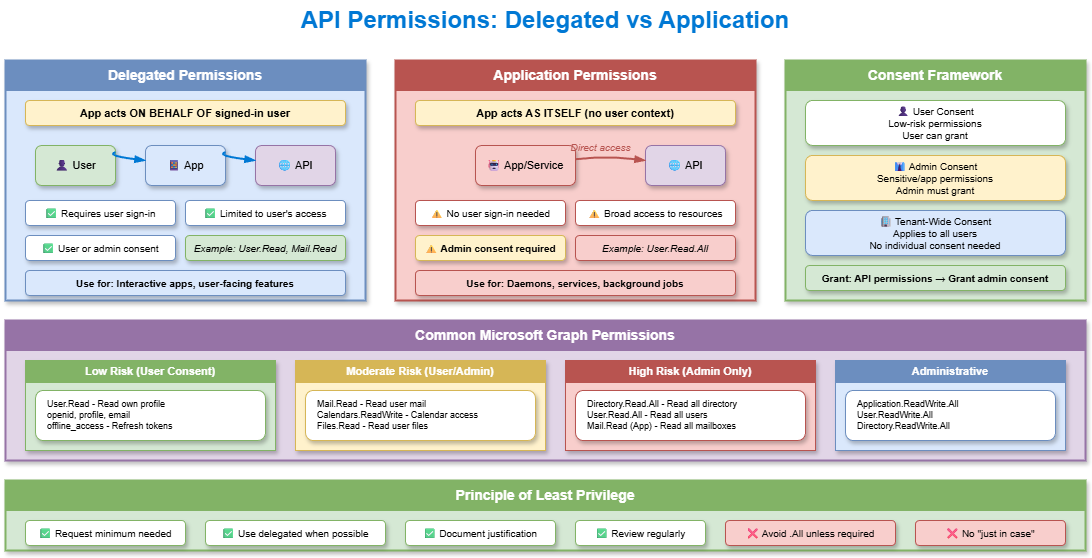

The diagram above was exported from draw.io. Its source (the exported page's mxGraphModel, read from the mxfile embedded in the PNG):
<mxGraphModel dx="886" dy="440" grid="1" gridSize="10" guides="1" tooltips="1" connect="1" arrows="1" fold="1" page="1" pageScale="1" pageWidth="1200" pageHeight="800" math="0" shadow="1">
  <root>
    <mxCell id="0" />
    <mxCell id="1" parent="0" />
    <mxCell id="title" value="API Permissions: Delegated vs Application" style="text;html=1;strokeColor=none;fillColor=none;align=center;verticalAlign=middle;whiteSpace=wrap;rounded=0;fontSize=24;fontStyle=1;fontColor=#0078D4;" parent="1" vertex="1">
      <mxGeometry x="300" y="20" width="600" height="40" as="geometry" />
    </mxCell>
    <mxCell id="delegated-box" value="" style="rounded=0;whiteSpace=wrap;html=1;fillColor=#dae8fc;strokeColor=#6c8ebf;strokeWidth=2;shadow=1;" parent="1" vertex="1">
      <mxGeometry x="60" y="80" width="360" height="240" as="geometry" />
    </mxCell>
    <mxCell id="delegated-header" value="Delegated Permissions" style="rounded=0;whiteSpace=wrap;html=1;fillColor=#6c8ebf;strokeColor=#6c8ebf;fontColor=#ffffff;fontSize=14;fontStyle=1;" parent="1" vertex="1">
      <mxGeometry x="60" y="80" width="360" height="30" as="geometry" />
    </mxCell>
    <mxCell id="del-desc" value="App acts ON BEHALF OF signed-in user" style="rounded=1;whiteSpace=wrap;html=1;fillColor=#fff2cc;strokeColor=#d6b656;fontSize=11;fontStyle=1;shadow=1;" parent="1" vertex="1">
      <mxGeometry x="80" y="120" width="320" height="25" as="geometry" />
    </mxCell>
    <mxCell id="del-user" value="👤 User" style="rounded=1;whiteSpace=wrap;html=1;fillColor=#d5e8d4;strokeColor=#82b366;fontSize=11;shadow=1;" parent="1" vertex="1">
      <mxGeometry x="90" y="165" width="80" height="40" as="geometry" />
    </mxCell>
    <mxCell id="del-app" value="📱 App" style="rounded=1;whiteSpace=wrap;html=1;fillColor=#dae8fc;strokeColor=#6c8ebf;fontSize=11;shadow=1;" parent="1" vertex="1">
      <mxGeometry x="200" y="165" width="80" height="40" as="geometry" />
    </mxCell>
    <mxCell id="del-api" value="🌐 API" style="rounded=1;whiteSpace=wrap;html=1;fillColor=#e1d5e7;strokeColor=#9673a6;fontSize=11;shadow=1;" parent="1" vertex="1">
      <mxGeometry x="310" y="165" width="80" height="40" as="geometry" />
    </mxCell>
    <mxCell id="del-arrow1" style="curved=1;endArrow=blockThin;endFill=1;strokeColor=#0078D4;strokeWidth=2;shadow=0;" parent="1" source="del-user" target="del-app" edge="1">
      <mxGeometry relative="1" as="geometry">
        <Array as="points">
          <mxPoint x="160" y="175" />
        </Array>
      </mxGeometry>
    </mxCell>
    <mxCell id="del-arrow2" style="curved=1;endArrow=blockThin;endFill=1;strokeColor=#0078D4;strokeWidth=2;shadow=0;" parent="1" source="del-app" target="del-api" edge="1">
      <mxGeometry relative="1" as="geometry">
        <Array as="points">
          <mxPoint x="270" y="175" />
        </Array>
      </mxGeometry>
    </mxCell>
    <mxCell id="del-char1" value="✅ Requires user sign-in" style="rounded=1;whiteSpace=wrap;html=1;fillColor=#ffffff;strokeColor=#6c8ebf;fontSize=10;shadow=1;" parent="1" vertex="1">
      <mxGeometry x="80" y="220" width="150" height="25" as="geometry" />
    </mxCell>
    <mxCell id="del-char2" value="✅ Limited to user's access" style="rounded=1;whiteSpace=wrap;html=1;fillColor=#ffffff;strokeColor=#6c8ebf;fontSize=10;shadow=1;" parent="1" vertex="1">
      <mxGeometry x="240" y="220" width="160" height="25" as="geometry" />
    </mxCell>
    <mxCell id="del-char3" value="✅ User or admin consent" style="rounded=1;whiteSpace=wrap;html=1;fillColor=#ffffff;strokeColor=#6c8ebf;fontSize=10;shadow=1;" parent="1" vertex="1">
      <mxGeometry x="80" y="255" width="150" height="25" as="geometry" />
    </mxCell>
    <mxCell id="del-example" value="Example: User.Read, Mail.Read" style="rounded=1;whiteSpace=wrap;html=1;fillColor=#d5e8d4;strokeColor=#82b366;fontSize=10;fontStyle=2;shadow=1;" parent="1" vertex="1">
      <mxGeometry x="240" y="255" width="160" height="25" as="geometry" />
    </mxCell>
    <mxCell id="del-use" value="Use for: Interactive apps, user-facing features" style="rounded=1;whiteSpace=wrap;html=1;fillColor=#dae8fc;strokeColor=#6c8ebf;fontSize=10;fontStyle=1;shadow=1;" parent="1" vertex="1">
      <mxGeometry x="80" y="290" width="320" height="25" as="geometry" />
    </mxCell>
    <mxCell id="app-box" value="" style="rounded=0;whiteSpace=wrap;html=1;fillColor=#f8cecc;strokeColor=#b85450;strokeWidth=2;shadow=1;" parent="1" vertex="1">
      <mxGeometry x="450" y="80" width="360" height="240" as="geometry" />
    </mxCell>
    <mxCell id="app-header" value="Application Permissions" style="rounded=0;whiteSpace=wrap;html=1;fillColor=#b85450;strokeColor=#b85450;fontColor=#ffffff;fontSize=14;fontStyle=1;" parent="1" vertex="1">
      <mxGeometry x="450" y="80" width="360" height="30" as="geometry" />
    </mxCell>
    <mxCell id="app-desc" value="App acts AS ITSELF (no user context)" style="rounded=1;whiteSpace=wrap;html=1;fillColor=#fff2cc;strokeColor=#d6b656;fontSize=11;fontStyle=1;shadow=1;" parent="1" vertex="1">
      <mxGeometry x="470" y="120" width="320" height="25" as="geometry" />
    </mxCell>
    <mxCell id="app-app" value="🤖 App/Service" style="rounded=1;whiteSpace=wrap;html=1;fillColor=#f8cecc;strokeColor=#b85450;fontSize=11;shadow=1;" parent="1" vertex="1">
      <mxGeometry x="530" y="165" width="100" height="40" as="geometry" />
    </mxCell>
    <mxCell id="app-api" value="🌐 API" style="rounded=1;whiteSpace=wrap;html=1;fillColor=#e1d5e7;strokeColor=#9673a6;fontSize=11;shadow=1;" parent="1" vertex="1">
      <mxGeometry x="700" y="165" width="80" height="40" as="geometry" />
    </mxCell>
    <mxCell id="app-arrow1" style="curved=1;endArrow=blockThin;endFill=1;strokeColor=#b85450;strokeWidth=2;shadow=0;" parent="1" source="app-app" target="app-api" edge="1">
      <mxGeometry relative="1" as="geometry">
        <Array as="points">
          <mxPoint x="660" y="175" />
        </Array>
      </mxGeometry>
    </mxCell>
    <mxCell id="app-direct" value="Direct access" style="text;html=1;strokeColor=none;fillColor=none;align=center;fontSize=10;fontStyle=2;fontColor=#b85450;" parent="1" vertex="1">
      <mxGeometry x="620" y="155" width="70" height="20" as="geometry" />
    </mxCell>
    <mxCell id="app-char1" value="⚠ No user sign-in needed" style="rounded=1;whiteSpace=wrap;html=1;fillColor=#ffffff;strokeColor=#b85450;fontSize=10;shadow=1;" parent="1" vertex="1">
      <mxGeometry x="470" y="220" width="150" height="25" as="geometry" />
    </mxCell>
    <mxCell id="app-char2" value="⚠ Broad access to resources" style="rounded=1;whiteSpace=wrap;html=1;fillColor=#ffffff;strokeColor=#b85450;fontSize=10;shadow=1;" parent="1" vertex="1">
      <mxGeometry x="630" y="220" width="160" height="25" as="geometry" />
    </mxCell>
    <mxCell id="app-char3" value="⚠ Admin consent required" style="rounded=1;whiteSpace=wrap;html=1;fillColor=#fff2cc;strokeColor=#d6b656;fontSize=10;fontStyle=1;shadow=1;" parent="1" vertex="1">
      <mxGeometry x="470" y="255" width="150" height="25" as="geometry" />
    </mxCell>
    <mxCell id="app-example" value="Example: User.Read.All" style="rounded=1;whiteSpace=wrap;html=1;fillColor=#f8cecc;strokeColor=#b85450;fontSize=10;fontStyle=2;shadow=1;" parent="1" vertex="1">
      <mxGeometry x="630" y="255" width="160" height="25" as="geometry" />
    </mxCell>
    <mxCell id="app-use" value="Use for: Daemons, services, background jobs" style="rounded=1;whiteSpace=wrap;html=1;fillColor=#f8cecc;strokeColor=#b85450;fontSize=10;fontStyle=1;shadow=1;" parent="1" vertex="1">
      <mxGeometry x="470" y="290" width="320" height="25" as="geometry" />
    </mxCell>
    <mxCell id="consent-box" value="" style="rounded=0;whiteSpace=wrap;html=1;fillColor=#d5e8d4;strokeColor=#82b366;strokeWidth=2;shadow=1;" parent="1" vertex="1">
      <mxGeometry x="840" y="80" width="300" height="240" as="geometry" />
    </mxCell>
    <mxCell id="consent-header" value="Consent Framework" style="rounded=0;whiteSpace=wrap;html=1;fillColor=#82b366;strokeColor=#82b366;fontColor=#ffffff;fontSize=14;fontStyle=1;" parent="1" vertex="1">
      <mxGeometry x="840" y="80" width="300" height="30" as="geometry" />
    </mxCell>
    <mxCell id="consent-user" value="👤 User Consent&#10;Low-risk permissions&#10;User can grant" style="rounded=1;whiteSpace=wrap;html=1;fillColor=#ffffff;strokeColor=#82b366;fontSize=10;shadow=1;" parent="1" vertex="1">
      <mxGeometry x="860" y="120" width="260" height="45" as="geometry" />
    </mxCell>
    <mxCell id="consent-admin" value="👔 Admin Consent&#10;Sensitive/app permissions&#10;Admin must grant" style="rounded=1;whiteSpace=wrap;html=1;fillColor=#fff2cc;strokeColor=#d6b656;fontSize=10;shadow=1;" parent="1" vertex="1">
      <mxGeometry x="860" y="175" width="260" height="45" as="geometry" />
    </mxCell>
    <mxCell id="consent-tenant" value="🏢 Tenant-Wide Consent&#10;Applies to all users&#10;No individual consent needed" style="rounded=1;whiteSpace=wrap;html=1;fillColor=#dae8fc;strokeColor=#6c8ebf;fontSize=10;shadow=1;" parent="1" vertex="1">
      <mxGeometry x="860" y="230" width="260" height="45" as="geometry" />
    </mxCell>
    <mxCell id="consent-grant" value="Grant: API permissions → Grant admin consent" style="rounded=1;whiteSpace=wrap;html=1;fillColor=#d5e8d4;strokeColor=#82b366;fontSize=10;fontStyle=1;shadow=1;" parent="1" vertex="1">
      <mxGeometry x="860" y="285" width="260" height="25" as="geometry" />
    </mxCell>
    <mxCell id="perm-box" value="" style="rounded=0;whiteSpace=wrap;html=1;fillColor=#e1d5e7;strokeColor=#9673a6;strokeWidth=2;shadow=1;" parent="1" vertex="1">
      <mxGeometry x="60" y="340" width="1080" height="140" as="geometry" />
    </mxCell>
    <mxCell id="perm-header" value="Common Microsoft Graph Permissions" style="rounded=0;whiteSpace=wrap;html=1;fillColor=#9673a6;strokeColor=#9673a6;fontColor=#ffffff;fontSize=14;fontStyle=1;" parent="1" vertex="1">
      <mxGeometry x="60" y="340" width="1080" height="30" as="geometry" />
    </mxCell>
    <mxCell id="perm-low" value="" style="rounded=0;whiteSpace=wrap;html=1;fillColor=#d5e8d4;strokeColor=#82b366;strokeWidth=1;shadow=1;" parent="1" vertex="1">
      <mxGeometry x="80" y="380" width="250" height="90" as="geometry" />
    </mxCell>
    <mxCell id="perm-low-header" value="Low Risk (User Consent)" style="rounded=0;whiteSpace=wrap;html=1;fillColor=#82b366;strokeColor=#82b366;fontColor=#ffffff;fontSize=11;fontStyle=1;" parent="1" vertex="1">
      <mxGeometry x="80" y="380" width="250" height="22" as="geometry" />
    </mxCell>
    <mxCell id="perm-low-list" value="User.Read - Read own profile&#10;openid, profile, email&#10;offline_access - Refresh tokens" style="rounded=1;whiteSpace=wrap;html=1;fillColor=#ffffff;strokeColor=#82b366;fontSize=9;align=left;spacingLeft=10;shadow=1;" parent="1" vertex="1">
      <mxGeometry x="90" y="410" width="230" height="50" as="geometry" />
    </mxCell>
    <mxCell id="perm-mod" value="" style="rounded=0;whiteSpace=wrap;html=1;fillColor=#fff2cc;strokeColor=#d6b656;strokeWidth=1;shadow=1;" parent="1" vertex="1">
      <mxGeometry x="350" y="380" width="250" height="90" as="geometry" />
    </mxCell>
    <mxCell id="perm-mod-header" value="Moderate Risk (User/Admin)" style="rounded=0;whiteSpace=wrap;html=1;fillColor=#d6b656;strokeColor=#d6b656;fontColor=#ffffff;fontSize=11;fontStyle=1;" parent="1" vertex="1">
      <mxGeometry x="350" y="380" width="250" height="22" as="geometry" />
    </mxCell>
    <mxCell id="perm-mod-list" value="Mail.Read - Read user mail&#10;Calendars.ReadWrite - Calendar access&#10;Files.Read - Read user files" style="rounded=1;whiteSpace=wrap;html=1;fillColor=#ffffff;strokeColor=#d6b656;fontSize=9;align=left;spacingLeft=10;shadow=1;" parent="1" vertex="1">
      <mxGeometry x="360" y="410" width="230" height="50" as="geometry" />
    </mxCell>
    <mxCell id="perm-high" value="" style="rounded=0;whiteSpace=wrap;html=1;fillColor=#f8cecc;strokeColor=#b85450;strokeWidth=1;shadow=1;" parent="1" vertex="1">
      <mxGeometry x="620" y="380" width="250" height="90" as="geometry" />
    </mxCell>
    <mxCell id="perm-high-header" value="High Risk (Admin Only)" style="rounded=0;whiteSpace=wrap;html=1;fillColor=#b85450;strokeColor=#b85450;fontColor=#ffffff;fontSize=11;fontStyle=1;" parent="1" vertex="1">
      <mxGeometry x="620" y="380" width="250" height="22" as="geometry" />
    </mxCell>
    <mxCell id="perm-high-list" value="Directory.Read.All - Read all directory&#10;User.Read.All - Read all users&#10;Mail.Read (App) - Read all mailboxes" style="rounded=1;whiteSpace=wrap;html=1;fillColor=#ffffff;strokeColor=#b85450;fontSize=9;align=left;spacingLeft=10;shadow=1;" parent="1" vertex="1">
      <mxGeometry x="630" y="410" width="230" height="50" as="geometry" />
    </mxCell>
    <mxCell id="perm-admin" value="" style="rounded=0;whiteSpace=wrap;html=1;fillColor=#dae8fc;strokeColor=#6c8ebf;strokeWidth=1;shadow=1;" parent="1" vertex="1">
      <mxGeometry x="890" y="380" width="230" height="90" as="geometry" />
    </mxCell>
    <mxCell id="perm-admin-header" value="Administrative" style="rounded=0;whiteSpace=wrap;html=1;fillColor=#6c8ebf;strokeColor=#6c8ebf;fontColor=#ffffff;fontSize=11;fontStyle=1;" parent="1" vertex="1">
      <mxGeometry x="890" y="380" width="230" height="22" as="geometry" />
    </mxCell>
    <mxCell id="perm-admin-list" value="Application.ReadWrite.All&#10;User.ReadWrite.All&#10;Directory.ReadWrite.All" style="rounded=1;whiteSpace=wrap;html=1;fillColor=#ffffff;strokeColor=#6c8ebf;fontSize=9;align=left;spacingLeft=10;shadow=1;" parent="1" vertex="1">
      <mxGeometry x="900" y="410" width="210" height="50" as="geometry" />
    </mxCell>
    <mxCell id="bp-box" value="" style="rounded=0;whiteSpace=wrap;html=1;fillColor=#d5e8d4;strokeColor=#82b366;strokeWidth=2;shadow=1;" parent="1" vertex="1">
      <mxGeometry x="60" y="500" width="1080" height="70" as="geometry" />
    </mxCell>
    <mxCell id="bp-header" value="Principle of Least Privilege" style="rounded=0;whiteSpace=wrap;html=1;fillColor=#82b366;strokeColor=#82b366;fontColor=#ffffff;fontSize=14;fontStyle=1;" parent="1" vertex="1">
      <mxGeometry x="60" y="500" width="1080" height="30" as="geometry" />
    </mxCell>
    <mxCell id="bp1" value="✅ Request minimum needed" style="rounded=1;whiteSpace=wrap;html=1;fillColor=#ffffff;strokeColor=#82b366;fontSize=10;shadow=1;" parent="1" vertex="1">
      <mxGeometry x="80" y="540" width="160" height="25" as="geometry" />
    </mxCell>
    <mxCell id="bp2" value="✅ Use delegated when possible" style="rounded=1;whiteSpace=wrap;html=1;fillColor=#ffffff;strokeColor=#82b366;fontSize=10;shadow=1;" parent="1" vertex="1">
      <mxGeometry x="260" y="540" width="180" height="25" as="geometry" />
    </mxCell>
    <mxCell id="bp3" value="✅ Document justification" style="rounded=1;whiteSpace=wrap;html=1;fillColor=#ffffff;strokeColor=#82b366;fontSize=10;shadow=1;" parent="1" vertex="1">
      <mxGeometry x="460" y="540" width="150" height="25" as="geometry" />
    </mxCell>
    <mxCell id="bp4" value="✅ Review regularly" style="rounded=1;whiteSpace=wrap;html=1;fillColor=#ffffff;strokeColor=#82b366;fontSize=10;shadow=1;" parent="1" vertex="1">
      <mxGeometry x="630" y="540" width="130" height="25" as="geometry" />
    </mxCell>
    <mxCell id="bp5" value="❌ Avoid .All unless required" style="rounded=1;whiteSpace=wrap;html=1;fillColor=#f8cecc;strokeColor=#b85450;fontSize=10;shadow=1;" parent="1" vertex="1">
      <mxGeometry x="780" y="540" width="170" height="25" as="geometry" />
    </mxCell>
    <mxCell id="bp6" value="❌ No &quot;just in case&quot;" style="rounded=1;whiteSpace=wrap;html=1;fillColor=#f8cecc;strokeColor=#b85450;fontSize=10;shadow=1;" parent="1" vertex="1">
      <mxGeometry x="970" y="540" width="150" height="25" as="geometry" />
    </mxCell>
  </root>
</mxGraphModel>